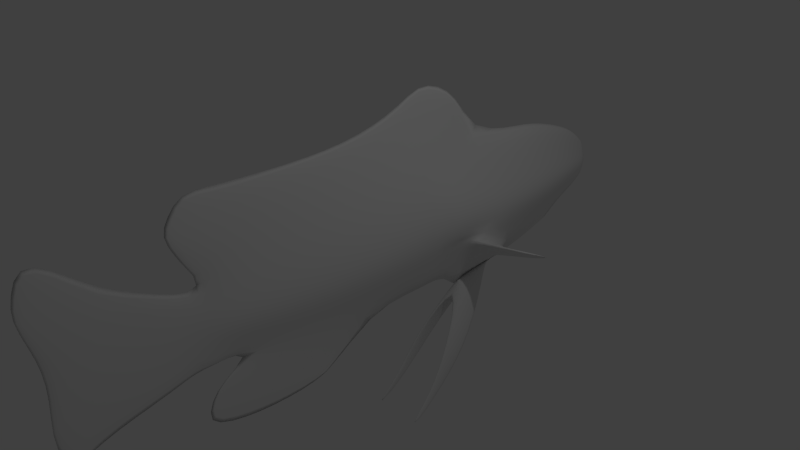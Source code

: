 # Source: bassletmedresUVanim.blend  (saved by Blender 2.73.0; exported with 4.5.12 LTS)
import bpy
from mathutils import Matrix  # noqa: F401  (used for matrix-valued properties, if any)

bpy.ops.wm.read_factory_settings(use_empty=True)
scene = bpy.context.scene
scene.name = 'Scene'

# ---- collections
col_collection_1 = bpy.data.collections.new('Collection 1'); scene.collection.children.link(col_collection_1)

# ---- world
world_world = bpy.data.worlds.new('World'); scene.world = world_world
world_world.color = (0.05088, 0.05088, 0.05088)
world_world.use_sun_shadow = False
world_world.sun_shadow_jitter_overblur = 0.0
world_world.cycles.sampling_method = 'MANUAL'
world_world.cycles.sample_map_resolution = 256

# ---- cameras
cam_camera = bpy.data.cameras.new('Camera')
cam_camera.clip_end = 100.0
cam_camera.lens = 35.0
cam_camera.sensor_width = 32.0
cam_camera.sensor_height = 18.0
cam_camera.ortho_scale = 7.314
cam_camera.dof.focus_distance = 0.0
cam_camera.dof.aperture_fstop = 128.0

# ---- lights
light_lamp = bpy.data.lights.new('Lamp', 'POINT')
light_lamp.transmission_factor = 0.0
light_lamp.cutoff_distance = 30.0
light_lamp.energy = 100.0
light_lamp.shadow_buffer_clip_start = 1.001
light_lamp.shadow_soft_size = 0.1
light_lamp.shadow_maximum_resolution = 0.006
light_lamp.use_absolute_resolution = True
light_lamp.cycles.use_multiple_importance_sampling = False

# ---- meshes
me_plane = bpy.data.meshes.new('Plane')
me_plane.from_pydata([(1.099, -0.9803, 0.01661), (-1.0, 1.079, 0.05261), (1.0, 1.0, 0.06386), (2.144, 0.7312, 0.0541), (-3.003, -1.134, 0.001325), (-1.102, -0.02142, 0.5222), (0.8976, -0.03335, 0.3091), (2.111, 0.06386, 0.2096), (2.533, 0.1105, 0.1187), (3.046, 0.115, 0.05845), (-2.098, -0.1335, 0.4662), (-3.104, -0.2027, 0.406), (-3.758, -0.2401, 0.2788), (-4.185, -0.2872, 0.153), (4.022, 0.1584, 0.05407), (-0.08694, 1.043, 0.06237), (-0.1893, -0.02686, 0.4363), (1.726, -0.7242, 0.02944), (-0.2696, -2.876, 0.3394), (-1.595, -1.995, 0.3269), (-1.193, -0.2649, 0.3263), (-1.965, -0.8808, 0.2129), (-1.282, -0.4701, 0.2572), (-2.0, -0.9949, 0.176), (-1.556, -0.4404, 0.3142), (-1.648, -0.6271, 0.3519), (-2.269, -0.6832, 1.321), (-2.322, -0.7976, 1.266), (-1.349, -0.1244, 1.473), (-1.486, -0.2803, 1.433), (0.06831, -3.004, 0.3394), (-0.06667, -3.011, 0.371), (-0.6496, -2.574, 0.371), (-0.5146, -2.574, 0.3394), (-0.8775, -1.995, 0.3137), (-1.719, -1.193, 0.139), (-2.035, -0.4887, 0.3458), (-3.059, -0.5941, 0.2273), (-3.738, -0.5379, 0.16), (-4.185, -0.4808, 0.08921), (-0.118, -0.4902, 0.2312), (2.535, -0.1432, 0.06668), (2.127, -0.2409, 0.1062), (0.9754, -0.3996, 0.196), (-0.8526, -2.574, 0.3394), (-3.062, 0.1955, 0.2405), (-2.059, 0.3009, 0.289), (-4.185, -0.09012, 0.08403), (-3.742, 0.01629, 0.1842), (-1.055, 0.4855, 0.2732), (4.02, 0.5562, 0.04355), (-1.173, -1.995, 0.3505), (-0.9603, -2.022, 0.2646), (-0.5573, -2.626, 0.293), (-0.7426, -0.5469, 0.2451), (-1.424, -1.257, 0.0), (1.099, -0.9803, -0.01661), (-1.0, 1.079, -0.05261), (1.0, 1.0, -0.06386), (2.144, -0.5538, 0.0), (2.144, 0.7312, -0.0541), (2.538, -0.6486, 0.0), (2.528, 0.6556, 0.0), (3.052, -0.8589, 0.0), (3.04, 1.076, 0.0), (-2.409, -1.197, 0.0), (-2.078, 1.13, 0.0), (-3.003, -1.134, -0.001325), (-3.002, 1.028, 0.0), (-3.711, -0.9614, 0.0), (-3.712, 0.7101, 0.0), (-4.185, -0.8116, 0.0), (-4.185, 0.4055, 0.0), (-4.49, -0.5247, 0.0), (-4.49, -0.1655, 0.0), (4.032, -1.047, 0.0), (4.012, 2.203, 0.0), (4.634, -1.116, 0.0), (4.623, 1.783, 0.0), (-1.102, -0.02142, -0.5222), (0.8976, -0.03335, -0.3091), (2.111, 0.06386, -0.2096), (2.533, 0.1105, -0.1187), (3.046, 0.115, -0.05845), (-2.098, -0.1335, -0.4662), (-3.104, -0.2027, -0.406), (-3.758, -0.2401, -0.2788), (-4.185, -0.2872, -0.153), (-4.581, -0.3397, 0.0), (4.022, 0.1584, -0.05407), (4.415, 0.2569, 0.0), (-0.3492, 2.021, 0.0), (1.651, 1.901, 0.0), (2.223, 2.169, 0.0), (2.981, 1.166, 0.0), (-1.409, 2.297, 0.0), (-0.03764, -1.14, 0.0), (-0.08694, 1.043, -0.06237), (-0.1893, -0.02686, -0.4363), (0.5638, 1.773, 0.0), (1.809, -1.814, 0.0), (3.163, -0.9571, 0.0), (1.136, -1.673, 0.0), (1.726, -0.7242, -0.02944), (2.89, -1.74, 0.0), (-0.2696, -2.876, -0.3394), (-1.595, -1.995, -0.3269), (-1.193, -0.2649, -0.3263), (-1.965, -0.8808, -0.2129), (-1.282, -0.4701, -0.2572), (-2.0, -0.9949, -0.176), (-1.719, -1.197, 0.0), (-1.556, -0.4404, -0.3142), (-1.648, -0.6271, -0.3519), (-2.269, -0.6832, -1.321), (-2.322, -0.7976, -1.266), (-1.349, -0.1244, -1.473), (-1.486, -0.2803, -1.433), (-1.424, -1.291, 0.0), (-2.295, -1.193, 0.0), (0.06831, -3.004, -0.3394), (-0.06667, -3.011, -0.371), (-0.6496, -2.574, -0.371), (-0.5146, -2.574, -0.3394), (-0.8775, -1.995, -0.3137), (-1.719, -1.193, -0.139), (-2.035, -0.4887, -0.3458), (-3.059, -0.5941, -0.2273), (-3.738, -0.5379, -0.16), (-4.185, -0.4808, -0.08921), (-4.566, -0.4507, 0.0), (-0.118, -0.4902, -0.2312), (2.535, -0.1432, -0.06668), (2.127, -0.2409, -0.1062), (0.9754, -0.3996, -0.196), (-0.8526, -2.574, -0.3394), (3.071, 1.891, 0.0), (-3.062, 0.1955, -0.2405), (-4.566, -0.2329, 0.0), (-2.059, 0.3009, -0.289), (-4.185, -0.09012, -0.08403), (-3.742, 0.01629, -0.1842), (-1.055, 0.4855, -0.2732), (4.02, 0.5562, -0.04355), (4.512, 0.8611, 0.0), (-1.173, -1.995, -0.3505), (-0.9603, -2.022, -0.2646), (-0.5573, -2.626, -0.293), (-0.7125, -1.249, 0.0), (-0.7426, -0.5469, -0.2451)], [], [(16, 6, 2, 15), (43, 0, 17, 59, 42), (42, 59, 61, 41), (8, 41, 61, 63, 9), (5, 49, 46, 10), (10, 46, 45, 11), (11, 45, 48, 12), (12, 48, 47, 13), (13, 47, 138, 88), (9, 63, 75, 14), (14, 75, 77), (50, 14, 90, 144), (3, 7, 8, 62), (71, 39, 130, 73), (69, 38, 39, 71), (4, 37, 38, 69), (65, 23, 21, 36, 37, 4), (111, 25, 23, 65), (64, 9, 14, 50, 76), (100, 104, 17, 0), (2, 6, 7, 3), (96, 0, 43, 40), (1, 91, 95), (3, 62, 94), (2, 3, 93, 92), (15, 2, 92, 99), (1, 15, 99, 91), (55, 148, 54, 22), (5, 16, 15, 1, 49), (104, 101, 17), (101, 59, 17), (102, 100, 0, 96), (32, 44, 18, 31), (118, 35, 51, 34), (51, 19, 44, 32), (20, 5, 10, 36, 21, 24), (25, 24, 28, 29), (34, 51, 32, 33), (22, 20, 24, 25), (111, 65, 119, 35), (55, 22, 25, 111), (29, 28, 26, 27), (23, 25, 29, 27), (24, 21, 26, 28), (21, 23, 27, 26), (35, 119, 19, 51), (55, 111, 35, 118), (37, 11, 12, 38), (37, 36, 10, 11), (39, 13, 88, 130), (38, 12, 13, 39), (6, 43, 42, 7), (7, 42, 41, 8), (22, 54, 40, 16, 5, 20), (40, 43, 6, 16), (93, 3, 136), (66, 1, 95), (136, 3, 94), (48, 70, 72, 47), (49, 1, 66, 46), (47, 72, 74, 138), (46, 66, 68, 45), (45, 68, 70, 48), (50, 144, 78), (32, 31, 30), (76, 50, 78), (90, 14, 77), (62, 8, 9, 64), (52, 111, 118, 34), (19, 119, 111, 52), (53, 52, 34, 33), (44, 19, 52, 53), (18, 44, 53, 31), (30, 31, 53, 33), (33, 32, 30), (148, 96, 40, 54), (98, 97, 58, 80), (134, 133, 59, 103, 56), (133, 132, 61, 59), (82, 83, 63, 61, 132), (79, 84, 139, 142), (84, 85, 137, 139), (85, 86, 141, 137), (86, 87, 140, 141), (87, 88, 138, 140), (83, 89, 75, 63), (89, 77, 75), (143, 144, 90, 89), (60, 62, 82, 81), (71, 73, 130, 129), (69, 71, 129, 128), (67, 69, 128, 127), (65, 67, 127, 126, 108, 110), (111, 65, 110, 113), (64, 76, 143, 89, 83), (100, 56, 103, 104), (58, 60, 81, 80), (96, 131, 134, 56), (57, 95, 91), (60, 94, 62), (58, 92, 93, 60), (97, 99, 92, 58), (57, 91, 99, 97), (55, 109, 149, 148), (79, 142, 57, 97, 98), (104, 103, 101), (101, 103, 59), (102, 96, 56, 100), (122, 121, 105, 135), (118, 124, 145, 125), (145, 122, 135, 106), (107, 112, 108, 126, 84, 79), (113, 117, 116, 112), (124, 123, 122, 145), (109, 113, 112, 107), (111, 125, 119, 65), (55, 111, 113, 109), (117, 115, 114, 116), (110, 115, 117, 113), (112, 116, 114, 108), (108, 114, 115, 110), (125, 145, 106, 119), (55, 118, 125, 111), (127, 128, 86, 85), (127, 85, 84, 126), (129, 130, 88, 87), (128, 129, 87, 86), (80, 81, 133, 134), (81, 82, 132, 133), (109, 107, 79, 98, 131, 149), (131, 98, 80, 134), (93, 136, 60), (66, 95, 57), (136, 94, 60), (141, 140, 72, 70), (142, 139, 66, 57), (140, 138, 74, 72), (139, 137, 68, 66), (137, 141, 70, 68), (143, 78, 144), (122, 120, 121), (76, 78, 143), (90, 77, 89), (62, 64, 83, 82), (146, 124, 118, 111), (106, 146, 111, 119), (147, 123, 124, 146), (135, 147, 146, 106), (105, 121, 147, 135), (120, 123, 147, 121), (123, 120, 122), (148, 149, 131, 96)])
me_plane.polygons.foreach_set('use_smooth', [True] * 152)
_uv = me_plane.uv_layers.new(name='UVMap')
_uv.uv.foreach_set('vector', [0.5905, 0.5244, 0.5912, 0.4067, 0.6949, 0.3978, 0.6974, 0.5156, 0.5537, 0.3976, 0.4942, 0.3833, 0.5213, 0.3158, 0.5392, 0.2709, 0.5714, 0.2732, 0.5714, 0.2732, 0.5392, 0.2709, 0.5303, 0.228, 0.5818, 0.2292, 0.6078, 0.2299, 0.5818, 0.2292, 0.5303, 0.228, 0.5099, 0.1719, 0.6088, 0.1744, 0.5899, 0.6232, 0.6402, 0.6193, 0.6198, 0.7278, 0.5765, 0.731, 0.5765, 0.731, 0.6198, 0.7278, 0.6071, 0.8363, 0.5674, 0.8399, 0.5674, 0.8399, 0.6071, 0.8363, 0.5875, 0.9097, 0.5619, 0.9108, 0.5619, 0.9108, 0.5875, 0.9097, 0.5755, 0.9575, 0.5558, 0.9571, 0.5558, 0.9571, 0.5755, 0.9575, 0.56, 0.9986, 0.5491, 1.0, 0.6088, 0.1744, 0.5099, 0.1719, 0.4925, 0.06531, 0.6149, 0.06872, 0.6149, 0.06872, 0.4925, 0.06531, 0.4866, 0.0, 0.6552, 0.0697, 0.6149, 0.06872, 0.6253, 0.02633, 0.6867, 0.01696, 0.6697, 0.2733, 0.6027, 0.2755, 0.6078, 0.2299, 0.6624, 0.2316, 0.502, 0.9562, 0.5359, 0.9568, 0.5379, 0.9981, 0.5305, 0.9899, 0.4876, 0.9046, 0.5312, 0.9082, 0.5359, 0.9568, 0.502, 0.9562, 0.4714, 0.8275, 0.5271, 0.8344, 0.5312, 0.9082, 0.4876, 0.9046, 0.466, 0.763, 0.4881, 0.7189, 0.4999, 0.7153, 0.5401, 0.7235, 0.5271, 0.8344, 0.4714, 0.8275, 0.4672, 0.6883, 0.5268, 0.6813, 0.4881, 0.7189, 0.466, 0.763, 0.7059, 0.1769, 0.6088, 0.1744, 0.6149, 0.06872, 0.6552, 0.0697, 0.8218, 0.07376, 0.411, 0.3048, 0.4203, 0.1878, 0.5213, 0.3158, 0.4942, 0.3833, 0.6949, 0.3978, 0.5912, 0.4067, 0.6027, 0.2755, 0.6697, 0.2733, 0.476, 0.5062, 0.4942, 0.3833, 0.5537, 0.3976, 0.5427, 0.5159, 0.6994, 0.6147, 0.7957, 0.546, 0.8218, 0.6614, 0.6697, 0.2733, 0.6624, 0.2316, 0.7149, 0.1834, 0.6949, 0.3978, 0.6697, 0.2733, 0.8153, 0.2676, 0.787, 0.329, 0.6974, 0.5156, 0.6949, 0.3978, 0.787, 0.329, 0.7722, 0.4466, 0.6994, 0.6147, 0.6974, 0.5156, 0.7722, 0.4466, 0.7957, 0.546, 0.4617, 0.6562, 0.4637, 0.5791, 0.536, 0.5835, 0.5429, 0.642, 0.5899, 0.6232, 0.5905, 0.5244, 0.6974, 0.5156, 0.6994, 0.6147, 0.6402, 0.6193, 0.4203, 0.1878, 0.5001, 0.1597, 0.5213, 0.3158, 0.5001, 0.1597, 0.5392, 0.2709, 0.5213, 0.3158, 0.424, 0.378, 0.411, 0.3048, 0.4942, 0.3833, 0.476, 0.5062, 0.908, 0.8629, 0.9234, 0.8483, 0.8998, 0.9148, 0.8934, 0.9403, 0.8812, 0.7044, 0.8965, 0.6748, 0.9085, 0.7784, 0.8863, 0.7998, 0.9085, 0.7784, 0.9405, 0.7479, 0.9234, 0.8483, 0.908, 0.8629, 0.5641, 0.6328, 0.5899, 0.6232, 0.5765, 0.731, 0.5401, 0.7235, 0.4999, 0.7153, 0.5457, 0.6718, 0.8911, 0.538, 0.8838, 0.5177, 0.993, 0.4562, 0.9927, 0.4791, 0.8863, 0.7998, 0.9085, 0.7784, 0.908, 0.8629, 0.8979, 0.8727, 0.5429, 0.642, 0.5641, 0.6328, 0.5457, 0.6718, 0.5268, 0.6813, 0.9543, 0.6662, 0.9681, 0.7385, 0.9659, 0.7266, 0.9405, 0.6693, 0.4617, 0.6562, 0.5429, 0.642, 0.5268, 0.6813, 0.4672, 0.6883, 0.9477, 0.8456, 0.9415, 0.8672, 0.9405, 0.7501, 0.9477, 0.7385, 0.8826, 0.5957, 0.8911, 0.538, 0.9927, 0.4791, 0.993, 0.5844, 0.9864, 0.1913, 0.986, 0.2572, 0.888, 0.2453, 0.8828, 0.1311, 0.986, 0.2572, 0.9864, 0.2693, 0.8902, 0.259, 0.888, 0.2453, 0.8965, 0.6748, 0.9405, 0.6337, 0.9405, 0.7479, 0.9085, 0.7784, 0.9482, 0.6342, 0.9543, 0.6662, 0.9405, 0.6693, 0.9481, 0.6337, 0.5271, 0.8344, 0.5674, 0.8399, 0.5619, 0.9108, 0.5312, 0.9082, 0.5271, 0.8344, 0.5401, 0.7235, 0.5765, 0.731, 0.5674, 0.8399, 0.5359, 0.9568, 0.5558, 0.9571, 0.5491, 1.0, 0.5379, 0.9981, 0.5312, 0.9082, 0.5619, 0.9108, 0.5558, 0.9571, 0.5359, 0.9568, 0.5912, 0.4067, 0.5537, 0.3976, 0.5714, 0.2732, 0.6027, 0.2755, 0.6027, 0.2755, 0.5714, 0.2732, 0.5818, 0.2292, 0.6078, 0.2299, 0.5429, 0.642, 0.536, 0.5835, 0.5427, 0.5159, 0.5905, 0.5244, 0.5899, 0.6232, 0.5641, 0.6328, 0.5427, 0.5159, 0.5537, 0.3976, 0.5912, 0.4067, 0.5905, 0.5244, 0.8153, 0.2676, 0.6697, 0.2733, 0.7886, 0.1751, 0.7024, 0.7317, 0.6994, 0.6147, 0.8218, 0.6614, 0.7886, 0.1751, 0.6697, 0.2733, 0.7149, 0.1834, 0.5875, 0.9097, 0.657, 0.9078, 0.6253, 0.9585, 0.5755, 0.9575, 0.6402, 0.6193, 0.6994, 0.6147, 0.7024, 0.7317, 0.6198, 0.7278, 0.5755, 0.9575, 0.6253, 0.9585, 0.5669, 0.9906, 0.56, 0.9986, 0.6198, 0.7278, 0.7024, 0.7317, 0.6905, 0.8315, 0.6071, 0.8363, 0.6071, 0.8363, 0.6905, 0.8315, 0.657, 0.9078, 0.5875, 0.9097, 0.6552, 0.0697, 0.6867, 0.01696, 0.7804, 0.006713, 0.908, 0.8629, 0.8934, 0.9403, 0.8828, 0.9496, 0.8218, 0.07376, 0.6552, 0.0697, 0.7804, 0.006713, 0.6253, 0.02633, 0.6149, 0.06872, 0.4866, 0.0, 0.6624, 0.2316, 0.6078, 0.2299, 0.6088, 0.1744, 0.7059, 0.1769, 0.8689, 0.4801, 0.8661, 0.3579, 0.8826, 0.3865, 0.8769, 0.4839, 0.8218, 0.4331, 0.8222, 0.3168, 0.8661, 0.3579, 0.8689, 0.4801, 0.8597, 0.5583, 0.8689, 0.4801, 0.8769, 0.4839, 0.8663, 0.5571, 0.8404, 0.5332, 0.8218, 0.4331, 0.8689, 0.4801, 0.8597, 0.5583, 0.8651, 0.5993, 0.8404, 0.5332, 0.8597, 0.5583, 0.8716, 0.6248, 0.8826, 0.6337, 0.8716, 0.6248, 0.8597, 0.5583, 0.8663, 0.5571, 0.8979, 0.8727, 0.908, 0.8629, 0.8828, 0.9496, 0.4637, 0.5791, 0.476, 0.5062, 0.5427, 0.5159, 0.536, 0.5835, 0.1793, 0.4755, 0.2864, 0.4844, 0.284, 0.6022, 0.1801, 0.5932, 0.1426, 0.6023, 0.1604, 0.7268, 0.1283, 0.7291, 0.1104, 0.6842, 0.08329, 0.6167, 0.1604, 0.7268, 0.1708, 0.7708, 0.1194, 0.772, 0.1283, 0.7291, 0.1968, 0.7701, 0.1979, 0.8256, 0.09896, 0.8281, 0.1194, 0.772, 0.1708, 0.7708, 0.1786, 0.3765, 0.1653, 0.2688, 0.2087, 0.2721, 0.2291, 0.3806, 0.1653, 0.2688, 0.1563, 0.1599, 0.196, 0.1636, 0.2087, 0.2721, 0.1563, 0.1599, 0.1508, 0.08905, 0.1765, 0.09024, 0.196, 0.1636, 0.1508, 0.08905, 0.1448, 0.04286, 0.1645, 0.04245, 0.1765, 0.09024, 0.1448, 0.04286, 0.1382, 0.0, 0.149, 0.001426, 0.1645, 0.04245, 0.1979, 0.8256, 0.204, 0.9313, 0.08156, 0.9347, 0.09896, 0.8281, 0.204, 0.9313, 0.07562, 1.0, 0.08156, 0.9347, 0.2443, 0.9303, 0.2758, 0.9831, 0.2144, 0.9737, 0.204, 0.9313, 0.2587, 0.7267, 0.2515, 0.7685, 0.1968, 0.7701, 0.1917, 0.7245, 0.09104, 0.04379, 0.1196, 0.01012, 0.127, 0.001838, 0.1249, 0.0432, 0.07669, 0.09536, 0.09104, 0.04379, 0.1249, 0.0432, 0.1202, 0.09172, 0.06044, 0.1725, 0.07669, 0.09536, 0.1202, 0.09172, 0.116, 0.1654, 0.05508, 0.237, 0.06044, 0.1725, 0.116, 0.1654, 0.1289, 0.2763, 0.08878, 0.2846, 0.077, 0.281, 0.05629, 0.3117, 0.05508, 0.237, 0.077, 0.281, 0.1156, 0.3185, 0.2951, 0.8231, 0.411, 0.9263, 0.2443, 0.9303, 0.204, 0.9313, 0.1979, 0.8256, 0.0, 0.6952, 0.08329, 0.6167, 0.1104, 0.6842, 0.009364, 0.8122, 0.284, 0.6022, 0.2587, 0.7267, 0.1917, 0.7245, 0.1801, 0.5932, 0.06504, 0.4938, 0.1317, 0.484, 0.1426, 0.6023, 0.08329, 0.6167, 0.2884, 0.3853, 0.411, 0.3387, 0.3848, 0.4541, 0.2587, 0.7267, 0.3041, 0.8166, 0.2515, 0.7685, 0.284, 0.6022, 0.3762, 0.671, 0.4044, 0.7325, 0.2587, 0.7267, 0.2864, 0.4844, 0.3613, 0.5535, 0.3762, 0.671, 0.284, 0.6022, 0.2884, 0.3853, 0.3848, 0.4541, 0.3613, 0.5535, 0.2864, 0.4844, 0.05073, 0.3438, 0.1318, 0.3578, 0.1249, 0.4164, 0.05276, 0.4209, 0.1786, 0.3765, 0.2291, 0.3806, 0.2884, 0.3853, 0.2864, 0.4844, 0.1793, 0.4755, 0.009364, 0.8122, 0.1104, 0.6842, 0.0892, 0.8403, 0.0892, 0.8403, 0.1104, 0.6842, 0.1283, 0.7291, 0.01307, 0.622, 0.06504, 0.4938, 0.08329, 0.6167, 0.0, 0.6952, 0.8485, 0.7203, 0.8337, 0.6429, 0.8401, 0.6683, 0.8639, 0.7348, 0.8218, 0.8789, 0.8269, 0.7834, 0.8492, 0.8048, 0.8372, 0.9084, 0.8492, 0.8048, 0.8485, 0.7203, 0.8639, 0.7348, 0.8812, 0.8352, 0.153, 0.3671, 0.1345, 0.328, 0.08878, 0.2846, 0.1289, 0.2763, 0.1653, 0.2688, 0.1786, 0.3765, 0.8911, 0.3745, 0.9927, 0.4334, 0.993, 0.4562, 0.8838, 0.3948, 0.8269, 0.7834, 0.8383, 0.7105, 0.8485, 0.7203, 0.8492, 0.8048, 0.1318, 0.3578, 0.1156, 0.3185, 0.1345, 0.328, 0.153, 0.3671, 0.9543, 0.6662, 0.9681, 0.6633, 0.9659, 0.7266, 0.9681, 0.7385, 0.05073, 0.3438, 0.05629, 0.3117, 0.1156, 0.3185, 0.1318, 0.3578, 0.9477, 0.8889, 0.9477, 0.9958, 0.9405, 0.9842, 0.9415, 0.8672, 0.8826, 0.3168, 0.993, 0.3281, 0.9927, 0.4334, 0.8911, 0.3745, 0.9273, 0.12, 0.8828, 0.0, 0.9874, 0.0001369, 0.9887, 0.1264, 0.9887, 0.1264, 0.9874, 0.0001369, 1.0, 0.0062, 1.0, 0.1311, 0.8372, 0.9084, 0.8492, 0.8048, 0.8812, 0.8352, 0.8812, 0.9495, 0.9482, 0.6342, 0.9481, 0.6337, 0.9681, 0.6633, 0.9543, 0.6662, 0.116, 0.1654, 0.1202, 0.09172, 0.1508, 0.08905, 0.1563, 0.1599, 0.116, 0.1654, 0.1563, 0.1599, 0.1653, 0.2688, 0.1289, 0.2763, 0.1249, 0.0432, 0.127, 0.001838, 0.1382, 0.0, 0.1448, 0.04286, 0.1202, 0.09172, 0.1249, 0.0432, 0.1448, 0.04286, 0.1508, 0.08905, 0.1801, 0.5932, 0.1917, 0.7245, 0.1604, 0.7268, 0.1426, 0.6023, 0.1917, 0.7245, 0.1968, 0.7701, 0.1708, 0.7708, 0.1604, 0.7268, 0.1318, 0.3578, 0.153, 0.3671, 0.1786, 0.3765, 0.1793, 0.4755, 0.1317, 0.484, 0.1249, 0.4164, 0.1317, 0.484, 0.1793, 0.4755, 0.1801, 0.5932, 0.1426, 0.6023, 0.4044, 0.7325, 0.3777, 0.825, 0.2587, 0.7267, 0.2915, 0.2684, 0.411, 0.3387, 0.2884, 0.3853, 0.3777, 0.825, 0.3041, 0.8166, 0.2587, 0.7267, 0.1765, 0.09024, 0.1645, 0.04245, 0.2144, 0.04148, 0.2461, 0.09218, 0.2291, 0.3806, 0.2087, 0.2721, 0.2915, 0.2684, 0.2884, 0.3853, 0.1645, 0.04245, 0.149, 0.001426, 0.156, 0.009439, 0.2144, 0.04148, 0.2087, 0.2721, 0.196, 0.1636, 0.2796, 0.1685, 0.2915, 0.2684, 0.196, 0.1636, 0.1765, 0.09024, 0.2461, 0.09218, 0.2796, 0.1685, 0.2443, 0.9303, 0.3695, 0.9934, 0.2758, 0.9831, 0.8485, 0.7203, 0.8231, 0.6337, 0.8337, 0.6429, 0.411, 0.9263, 0.3695, 0.9934, 0.2443, 0.9303, 0.2144, 0.9737, 0.07562, 1.0, 0.204, 0.9313, 0.2515, 0.7685, 0.2951, 0.8231, 0.1979, 0.8256, 0.1968, 0.7701, 0.869, 0.1536, 0.877, 0.1498, 0.8828, 0.2472, 0.8662, 0.2758, 0.8218, 0.2006, 0.869, 0.1536, 0.8662, 0.2758, 0.8223, 0.3168, 0.8599, 0.07541, 0.8664, 0.07653, 0.877, 0.1498, 0.869, 0.1536, 0.8405, 0.1005, 0.8599, 0.07541, 0.869, 0.1536, 0.8218, 0.2006, 0.8652, 0.03438, 0.8718, 0.008861, 0.8599, 0.07541, 0.8405, 0.1005, 0.8828, 0.0, 0.8664, 0.07653, 0.8599, 0.07541, 0.8718, 0.008861, 0.8383, 0.7105, 0.8231, 0.6337, 0.8485, 0.7203, 0.05276, 0.4209, 0.1249, 0.4164, 0.1317, 0.484, 0.06504, 0.4938])
me_plane.use_remesh_preserve_volume = False
me_plane.use_remesh_preserve_attributes = False
me_plane.use_mirror_vertex_groups = False
me_plane.update()
arm_armature = bpy.data.armatures.new('Armature')  # bones are not reproduced

# ---- objects
ob_armature = bpy.data.objects.new('Armature', arm_armature)
ob_plane = bpy.data.objects.new('Plane', me_plane)
ob_lamp = bpy.data.objects.new('Lamp', light_lamp)
ob_camera = bpy.data.objects.new('Camera', cam_camera)

# ---- transforms, parenting, visibility, modifiers, constraints
ob_armature.location = (-0.03076, 3.15, -0.1762)
ob_armature.rotation_euler = (3.142, 1.509, 1.571)
ob_armature.show_in_front = True
ob_armature.lineart.crease_threshold = 0.0
ob_plane.parent = ob_armature
ob_plane.matrix_parent_inverse = Matrix(((-4.47e-08, 0.0, -1.0, -0.4552), (0.0, 1.0, -0.0, 0.0), (1.0, 0.0, -4.371e-08, 3.081), (0.0, 0.0, 0.0, 1.0)))
ob_plane.location = (0.0, 0.0, 0.0)
ob_plane.rotation_euler = (1.571, 0.0, 0.0)
ob_plane.lineart.crease_threshold = 0.0
_vg = ob_plane.vertex_groups.new(name='Bone')
for _i, _w in zip([1, 4, 10, 11, 12, 13, 36, 37, 38, 39, 45, 46, 47, 48, 49, 57, 65, 66, 67, 68, 69, 70, 71, 72, 73, 74, 84, 85, 86, 87, 88, 95, 126, 127, 128, 129, 130, 137, 138, 139, 140, 141, 142], [0.0109, 0.7598, 0.04473, 0.9233, 0.9578, 0.9657, 0.05369, 0.951, 0.9559, 0.967, 0.8366, 0.1305, 0.9628, 0.945, 0.009887, 0.008266, 0.1401, 0.09519, 0.7599, 0.7626, 0.9, 0.9265, 0.9603, 0.959, 0.9644, 0.9647, 0.01397, 0.9226, 0.9577, 0.9656, 0.9668, 0.01349, 0.06101, 0.9513, 0.9559, 0.967, 0.9663, 0.8357, 0.9663, 0.1259, 0.9628, 0.9449, 0.007213]): _vg.add([_i], _w, 'REPLACE')
_vg = ob_plane.vertex_groups.new(name='Bone.001')
for _i, _w in zip([1, 2, 5, 10, 11, 15, 16, 20, 21, 22, 23, 24, 25, 26, 27, 28, 29, 35, 36, 45, 46, 48, 49, 54, 55, 57, 58, 65, 66, 68, 70, 79, 84, 85, 91, 95, 97, 98, 99, 107, 108, 109, 110, 111, 112, 113, 114, 115, 116, 117, 118, 119, 125, 126, 137, 139, 141, 142, 148, 149], [0.3754, 0.01001, 0.7701, 0.4362, 0.02136, 0.1196, 0.06656, 0.6953, 0.118, 0.8642, 0.1339, 0.4757, 0.6711, 0.08641, 0.07722, 0.1202, 0.1295, 0.1514, 0.06198, 0.1038, 0.6338, 0.008569, 0.6744, 0.07172, 0.726, 0.4101, 0.01629, 0.002998, 0.6518, 0.1614, 0.03719, 0.838, 0.3479, 0.01241, 0.2707, 0.3623, 0.1523, 0.2298, 0.09309, 0.9059, 0.1918, 0.8834, 0.2748, 0.4155, 0.7358, 0.7664, 0.1288, 0.1175, 0.1771, 0.1791, 0.1918, 0.005501, 0.1514, 0.06008, 0.09936, 0.6157, 0.006993, 0.7356, 0.1066, 0.2138]): _vg.add([_i], _w, 'REPLACE')
_vg = ob_plane.vertex_groups.new(name='Bone.002')
for _i, _w in zip([0, 1, 2, 3, 5, 6, 15, 16, 17, 20, 22, 24, 25, 40, 43, 46, 49, 54, 55, 56, 57, 58, 60, 66, 79, 80, 91, 92, 93, 95, 96, 97, 98, 99, 100, 101, 102, 103, 104, 107, 109, 131, 134, 139, 142, 148, 149], [0.1008, 0.4431, 0.1231, 0.003623, 0.1484, 0.05693, 0.5443, 0.846, 0.007684, 0.1605, 0.08892, 0.05643, 0.00234, 0.9697, 0.0008685, 0.05144, 0.1979, 0.9178, 0.07937, 0.1243, 0.4011, 0.117, 0.002004, 0.1302, 0.09153, 0.03322, 0.4527, 0.0779, 0.009694, 0.4501, 0.8394, 0.4803, 0.5232, 0.3715, 0.0656, 0.007705, 0.1628, 0.01204, 0.01559, 0.03471, 0.09295, 0.9691, 0.00154, 0.03363, 0.1388, 0.87, 0.7741]): _vg.add([_i], _w, 'REPLACE')
_vg = ob_plane.vertex_groups.new(name='Bone.003')
for _i, _w in zip([0, 1, 2, 3, 6, 7, 15, 16, 17, 43, 49, 56, 57, 58, 59, 60, 62, 66, 79, 80, 81, 91, 92, 93, 94, 95, 96, 97, 98, 99, 100, 101, 102, 103, 104, 131, 134, 136, 142], [0.7287, 0.09337, 0.6272, 0.1993, 0.8833, 0.05056, 0.2576, 0.07562, 0.2273, 0.9498, 0.01612, 0.6634, 0.1026, 0.6298, 0.07316, 0.1995, 0.08556, 0.008958, 0.002512, 0.8895, 0.0504, 0.1857, 0.5978, 0.2955, 0.2619, 0.09797, 0.1356, 0.285, 0.2123, 0.415, 0.5916, 0.2169, 0.6772, 0.2105, 0.2523, 0.002712, 0.9471, 0.3207, 0.03409]): _vg.add([_i], _w, 'REPLACE')
_vg = ob_plane.vertex_groups.new(name='Bone.004')
for _i, _w in zip([0, 2, 3, 6, 7, 8, 9, 15, 17, 41, 42, 50, 56, 58, 59, 60, 61, 62, 63, 64, 76, 78, 80, 81, 82, 83, 91, 92, 93, 94, 97, 99, 100, 101, 102, 103, 104, 132, 133, 134, 136, 143, 144], [0.1688, 0.201, 0.6959, 0.05215, 0.9344, 0.888, 0.09502, 0.05576, 0.7394, 0.99, 0.9783, 0.1018, 0.2101, 0.2012, 0.9092, 0.6962, 0.9183, 0.7329, 0.08702, 0.127, 0.132, 0.1622, 0.05297, 0.9347, 0.8839, 0.1003, 0.03452, 0.2814, 0.6182, 0.6302, 0.05733, 0.09933, 0.3404, 0.7496, 0.158, 0.7545, 0.7107, 0.9913, 0.9824, 0.00196, 0.5867, 0.09588, 0.1133]): _vg.add([_i], _w, 'REPLACE')
_vg = ob_plane.vertex_groups.new(name='Bone.005')
for _i, _w in zip([3, 8, 9, 14, 50, 60, 61, 62, 63, 64, 75, 76, 77, 78, 82, 83, 89, 90, 93, 94, 136, 143, 144], [0.07042, 0.09773, 0.9014, 0.994, 0.8939, 0.0703, 0.07466, 0.1681, 0.912, 0.8603, 0.9916, 0.8623, 0.9955, 0.8332, 0.1011, 0.8961, 0.9938, 0.9851, 0.0461, 0.07988, 0.06224, 0.9006, 0.8833]): _vg.add([_i], _w, 'REPLACE')
_vg = ob_plane.vertex_groups.new(name='Bone.006')
for _i, _w in zip([10, 20, 21, 23, 24, 25, 26, 27, 28, 29, 36, 37, 46, 66, 84, 126, 139], [0.1457, 0.01271, 0.2626, 0.105, 0.1712, 0.0678, 0.24, 0.1994, 0.1132, 0.1236, 0.7519, 0.01061, 0.04796, 0.008033, 0.2623, 0.002043, 0.08485]): _vg.add([_i], _w, 'REPLACE')
_vg = ob_plane.vertex_groups.new(name='Bone.007')
for _i, _w in zip([20, 21, 23, 24, 25, 26, 27, 28, 29], [0.01966, 0.05803, 0.004976, 0.1138, 0.05387, 0.5482, 0.5826, 0.7105, 0.6896]): _vg.add([_i], _w, 'REPLACE')
_vg = ob_plane.vertex_groups.new(name='Bone.008')
for _i, _w in zip([84, 108, 110, 112, 113, 114, 115, 116, 117, 126, 127], [0.07273, 0.2555, 0.1627, 0.04907, 0.03462, 0.2284, 0.1913, 0.08384, 0.0984, 0.7446, 0.01079]): _vg.add([_i], _w, 'REPLACE')
_vg = ob_plane.vertex_groups.new(name='Bone.009')
for _i, _w in zip([108, 110, 112, 113, 114, 115, 116, 117], [0.05682, 0.03527, 0.07407, 0.03957, 0.5445, 0.5802, 0.701, 0.6815]): _vg.add([_i], _w, 'REPLACE')
_vg = ob_plane.vertex_groups.new(name='Bone.010')
for _i, _w in zip([4, 5, 10, 20, 21, 23, 24, 25, 26, 27, 28, 29, 36, 45, 46, 49, 65, 66, 67, 68, 69, 84, 108, 110, 111, 112, 113, 114, 115, 116, 117, 119, 126, 137, 139], [0.1797, 0.05153, 0.351, 0.06052, 0.5474, 0.667, 0.1575, 0.1493, 0.1116, 0.1275, 0.0275, 0.03222, 0.1162, 0.01163, 0.1186, 0.03797, 0.6791, 0.04947, 0.18, 0.01155, 0.06987, 0.2733, 0.4519, 0.3955, 0.03872, 0.08842, 0.08769, 0.08152, 0.09264, 0.005599, 0.01109, 0.02119, 0.09268, 0.002618, 0.09319]): _vg.add([_i], _w, 'REPLACE')
_vg = ob_plane.vertex_groups.new(name='Bone.011')
for _i, _w in zip([18, 19, 23, 30, 31, 32, 33, 34, 35, 44, 51, 52, 53, 55, 65, 110, 111, 118, 119, 125, 146], [1.003, 0.9969, 0.006085, 1.003, 1.003, 1.003, 1.003, 1.01, 0.3411, 1.001, 0.9951, 0.9984, 1.003, 0.1037, 0.06345, 0.05109, 0.3097, 0.533, 0.4684, 0.5656, 0.001748]): _vg.add([_i], _w, 'REPLACE')
_vg = ob_plane.vertex_groups.new(name='Bone.012')
for _i, _w in zip([35, 55, 65, 105, 106, 110, 111, 118, 119, 120, 121, 122, 123, 124, 125, 135, 145, 146, 147], [0.4736, 0.05453, 0.06321, 1.004, 0.996, 0.02554, 0.2006, 0.2402, 0.4583, 1.004, 1.004, 1.002, 1.002, 1.007, 0.249, 0.9976, 0.9828, 0.9807, 1.002]): _vg.add([_i], _w, 'REPLACE')
_m = ob_plane.modifiers.new('Subsurf', 'SUBSURF')
_m.uv_smooth = 'PRESERVE_CORNERS'
_m.quality = 2
_m.show_only_control_edges = False
_m = ob_plane.modifiers.new('Armature', 'ARMATURE')
_m.object = ob_armature
ob_lamp.location = (4.076, 1.005, 5.904)
ob_lamp.rotation_euler = (0.6503, 0.05522, 1.866)
ob_lamp.lock_rotations_4d = False
ob_lamp.empty_display_type = 'ARROWS'
ob_lamp.color = (0.0, 0.0, 0.0, 0.0)
ob_lamp.lineart.crease_threshold = 0.0
ob_camera.location = (7.481, -6.508, 5.344)
ob_camera.rotation_euler = (1.109, 0.01082, 0.8149)
ob_camera.lock_rotations_4d = False
ob_camera.empty_display_type = 'ARROWS'
ob_camera.color = (0.0, 0.0, 0.0, 0.0)
ob_camera.display_type = 'WIRE'
ob_camera.lineart.crease_threshold = 0.0

# ---- collection membership
col_collection_1.objects.link(ob_armature)
col_collection_1.objects.link(ob_plane)
col_collection_1.objects.link(ob_lamp)
col_collection_1.objects.link(ob_camera)

# ---- scene / render settings (as saved in the file)
scene.camera = ob_camera
scene.frame_start = 0; scene.frame_end = 40; scene.frame_set(0)
scene.render.engine = 'BLENDER_EEVEE_NEXT'
scene.render.resolution_percentage = 50
scene.render.dither_intensity = 0.0
scene.cycles.use_denoising = False
scene.cycles.samples = 10
scene.cycles.sampling_pattern = 'TABULATED_SOBOL'
scene.cycles.light_sampling_threshold = 0.0
scene.cycles.use_adaptive_sampling = False
scene.cycles.use_light_tree = False
scene.cycles.blur_glossy = 0.0
scene.cycles.pixel_filter_type = 'GAUSSIAN'
scene.cycles.sample_clamp_indirect = 0.0
scene.view_settings.view_transform = 'Standard'
bpy.context.view_layer.update()
